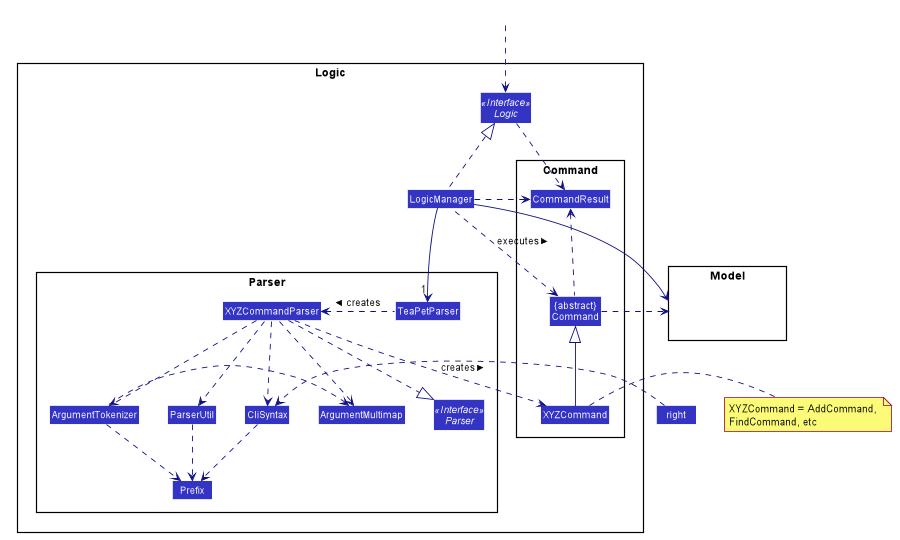

The diagram above was rendered by PlantUML. Its source (embedded in the PNG):
@startuml








skinparam BackgroundColor #FFFFFFF

skinparam Shadowing false

skinparam Class {
    FontColor #FFFFFF
    BorderThickness 1
    BorderColor #FFFFFF
    StereotypeFontColor #FFFFFF
    FontName Arial
}

skinparam Actor {
    BorderColor #000000
    Color #000000
    FontName Arial
}

skinparam Sequence {
    MessageAlign center
    BoxFontSize 15
    BoxPadding 0
    BoxFontColor #FFFFFF
    FontName Arial
}

skinparam Participant {
    FontColor #FFFFFFF
    Padding 20
}

skinparam MinClassWidth 50
skinparam ParticipantPadding 10
skinparam Shadowing false
skinparam DefaultTextAlignment center
skinparam packageStyle Rectangle

hide footbox
hide members
hide circle
skinparam arrowThickness 1.1
skinparam arrowColor #101086
skinparam classBackgroundColor #3333C4

package Logic {

package Parser {
Interface Parser <<Interface>>
Class TeaPetParser
Class XYZCommandParser
Class CliSyntax
Class ParserUtil
Class ArgumentMultimap
Class ArgumentTokenizer
Class Prefix
}

package Command {
Class XYZCommand
Class CommandResult
Class "{abstract}\nCommand" as Command
}

Interface Logic <<Interface>>
Class LogicManager
}

package Model{
Class HiddenModel #FFFFFF
}

Class HiddenOutside #FFFFFF
HiddenOutside ..> Logic

LogicManager .up.|> Logic
LogicManager -->"1" TeaPetParser
TeaPetParser .left.> XYZCommandParser: creates >
TeaPetParser.right.> CliSyntax

XYZCommandParser ..> XYZCommand : creates >
XYZCommandParser ..|> Parser
XYZCommandParser ..> ArgumentMultimap
XYZCommandParser ..> ArgumentTokenizer
ArgumentTokenizer .left.> ArgumentMultimap
XYZCommandParser ..> CliSyntax
CliSyntax ..> Prefix
XYZCommandParser ..> ParserUtil
ParserUtil .down.> Prefix
ArgumentTokenizer .down.> Prefix
XYZCommand -up-|> Command
LogicManager .left.> Command : executes >

LogicManager --> Model
Command .right.> Model
note right of XYZCommand: XYZCommand = AddCommand, \nFindCommand, etc

Logic ..> CommandResult
LogicManager .down.> CommandResult
Command .up.> CommandResult
CommandResult -[hidden]-> Parser
@enduml